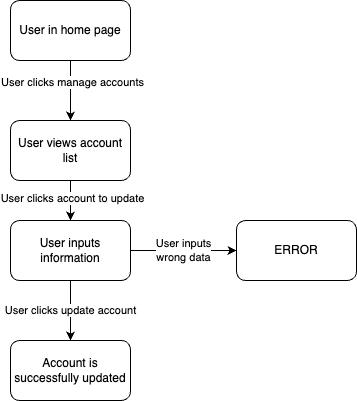

The diagram above was exported from draw.io. Its source (the exported page's mxGraphModel, read from the mxfile embedded in the PNG):
<mxGraphModel dx="1026" dy="626" grid="1" gridSize="10" guides="1" tooltips="1" connect="1" arrows="1" fold="1" page="1" pageScale="1" pageWidth="827" pageHeight="1169" math="0" shadow="0">
  <root>
    <mxCell id="0" />
    <mxCell id="1" parent="0" />
    <mxCell id="UvkbkxWskNrvvJ2NhAQK-4" style="edgeStyle=orthogonalEdgeStyle;rounded=0;orthogonalLoop=1;jettySize=auto;html=1;entryX=0.5;entryY=0;entryDx=0;entryDy=0;" edge="1" parent="1" source="UvkbkxWskNrvvJ2NhAQK-1" target="UvkbkxWskNrvvJ2NhAQK-2">
      <mxGeometry relative="1" as="geometry" />
    </mxCell>
    <mxCell id="UvkbkxWskNrvvJ2NhAQK-5" value="User clicks manage accounts" style="edgeLabel;html=1;align=center;verticalAlign=middle;resizable=0;points=[];" vertex="1" connectable="0" parent="UvkbkxWskNrvvJ2NhAQK-4">
      <mxGeometry x="-0.3" y="1" relative="1" as="geometry">
        <mxPoint as="offset" />
      </mxGeometry>
    </mxCell>
    <mxCell id="UvkbkxWskNrvvJ2NhAQK-1" value="User in home page" style="rounded=1;whiteSpace=wrap;html=1;" vertex="1" parent="1">
      <mxGeometry x="354" y="70" width="120" height="60" as="geometry" />
    </mxCell>
    <mxCell id="UvkbkxWskNrvvJ2NhAQK-6" style="edgeStyle=orthogonalEdgeStyle;rounded=0;orthogonalLoop=1;jettySize=auto;html=1;entryX=0.5;entryY=0;entryDx=0;entryDy=0;" edge="1" parent="1" source="UvkbkxWskNrvvJ2NhAQK-2" target="UvkbkxWskNrvvJ2NhAQK-3">
      <mxGeometry relative="1" as="geometry" />
    </mxCell>
    <mxCell id="UvkbkxWskNrvvJ2NhAQK-7" value="User clicks account to update" style="edgeLabel;html=1;align=center;verticalAlign=middle;resizable=0;points=[];" vertex="1" connectable="0" parent="UvkbkxWskNrvvJ2NhAQK-6">
      <mxGeometry x="-0.15" y="1" relative="1" as="geometry">
        <mxPoint as="offset" />
      </mxGeometry>
    </mxCell>
    <mxCell id="UvkbkxWskNrvvJ2NhAQK-2" value="User views account list" style="rounded=1;whiteSpace=wrap;html=1;" vertex="1" parent="1">
      <mxGeometry x="354" y="190" width="120" height="60" as="geometry" />
    </mxCell>
    <mxCell id="UvkbkxWskNrvvJ2NhAQK-9" value="User clicks update account" style="edgeStyle=orthogonalEdgeStyle;rounded=0;orthogonalLoop=1;jettySize=auto;html=1;" edge="1" parent="1" source="UvkbkxWskNrvvJ2NhAQK-3" target="UvkbkxWskNrvvJ2NhAQK-8">
      <mxGeometry relative="1" as="geometry">
        <mxPoint as="offset" />
      </mxGeometry>
    </mxCell>
    <mxCell id="UvkbkxWskNrvvJ2NhAQK-11" value="User inputs&lt;div&gt;wrong data&lt;/div&gt;" style="edgeStyle=orthogonalEdgeStyle;rounded=0;orthogonalLoop=1;jettySize=auto;html=1;" edge="1" parent="1" source="UvkbkxWskNrvvJ2NhAQK-3" target="UvkbkxWskNrvvJ2NhAQK-10">
      <mxGeometry relative="1" as="geometry">
        <mxPoint x="520" y="320" as="targetPoint" />
      </mxGeometry>
    </mxCell>
    <mxCell id="UvkbkxWskNrvvJ2NhAQK-3" value="User inputs information" style="rounded=1;whiteSpace=wrap;html=1;" vertex="1" parent="1">
      <mxGeometry x="354" y="290" width="120" height="60" as="geometry" />
    </mxCell>
    <mxCell id="UvkbkxWskNrvvJ2NhAQK-8" value="Account is successfully updated" style="rounded=1;whiteSpace=wrap;html=1;" vertex="1" parent="1">
      <mxGeometry x="354" y="410" width="120" height="60" as="geometry" />
    </mxCell>
    <mxCell id="UvkbkxWskNrvvJ2NhAQK-10" value="ERROR" style="rounded=1;whiteSpace=wrap;html=1;" vertex="1" parent="1">
      <mxGeometry x="580" y="290" width="120" height="60" as="geometry" />
    </mxCell>
  </root>
</mxGraphModel>